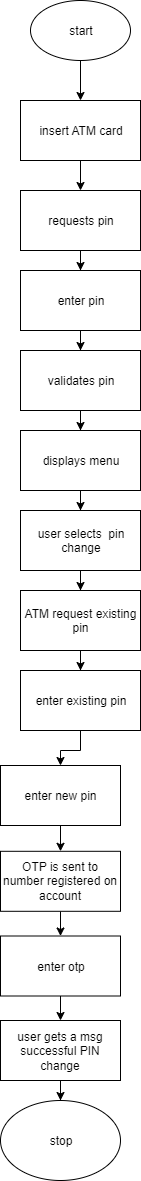

The diagram above was exported from draw.io. Its source (the exported page's mxGraphModel, read from the mxfile embedded in the PNG):
<mxGraphModel dx="1024" dy="1521" grid="1" gridSize="10" guides="1" tooltips="1" connect="1" arrows="1" fold="1" page="1" pageScale="1" pageWidth="827" pageHeight="1169" math="0" shadow="0">
  <root>
    <mxCell id="0" />
    <mxCell id="1" parent="0" />
    <mxCell id="EQJJYtY6HKHEnPplqVnK-27" value="" style="edgeStyle=orthogonalEdgeStyle;rounded=0;orthogonalLoop=1;jettySize=auto;html=1;" edge="1" parent="1" source="EQJJYtY6HKHEnPplqVnK-1" target="EQJJYtY6HKHEnPplqVnK-3">
      <mxGeometry relative="1" as="geometry" />
    </mxCell>
    <mxCell id="EQJJYtY6HKHEnPplqVnK-1" value="start" style="ellipse;whiteSpace=wrap;html=1;" vertex="1" parent="1">
      <mxGeometry x="320" y="-30" width="100" height="60" as="geometry" />
    </mxCell>
    <mxCell id="EQJJYtY6HKHEnPplqVnK-29" value="" style="edgeStyle=orthogonalEdgeStyle;rounded=0;orthogonalLoop=1;jettySize=auto;html=1;" edge="1" parent="1" source="EQJJYtY6HKHEnPplqVnK-3" target="EQJJYtY6HKHEnPplqVnK-4">
      <mxGeometry relative="1" as="geometry" />
    </mxCell>
    <mxCell id="EQJJYtY6HKHEnPplqVnK-3" value="insert ATM card" style="rounded=0;whiteSpace=wrap;html=1;" vertex="1" parent="1">
      <mxGeometry x="310" y="70" width="120" height="60" as="geometry" />
    </mxCell>
    <mxCell id="EQJJYtY6HKHEnPplqVnK-30" value="" style="edgeStyle=orthogonalEdgeStyle;rounded=0;orthogonalLoop=1;jettySize=auto;html=1;" edge="1" parent="1" source="EQJJYtY6HKHEnPplqVnK-4" target="EQJJYtY6HKHEnPplqVnK-5">
      <mxGeometry relative="1" as="geometry" />
    </mxCell>
    <mxCell id="EQJJYtY6HKHEnPplqVnK-4" value="requests pin" style="rounded=0;whiteSpace=wrap;html=1;" vertex="1" parent="1">
      <mxGeometry x="310" y="160" width="120" height="60" as="geometry" />
    </mxCell>
    <mxCell id="EQJJYtY6HKHEnPplqVnK-31" value="" style="edgeStyle=orthogonalEdgeStyle;rounded=0;orthogonalLoop=1;jettySize=auto;html=1;" edge="1" parent="1" source="EQJJYtY6HKHEnPplqVnK-5" target="EQJJYtY6HKHEnPplqVnK-6">
      <mxGeometry relative="1" as="geometry" />
    </mxCell>
    <mxCell id="EQJJYtY6HKHEnPplqVnK-5" value="enter pin" style="rounded=0;whiteSpace=wrap;html=1;" vertex="1" parent="1">
      <mxGeometry x="310" y="240" width="120" height="60" as="geometry" />
    </mxCell>
    <mxCell id="EQJJYtY6HKHEnPplqVnK-32" value="" style="edgeStyle=orthogonalEdgeStyle;rounded=0;orthogonalLoop=1;jettySize=auto;html=1;" edge="1" parent="1" source="EQJJYtY6HKHEnPplqVnK-6" target="EQJJYtY6HKHEnPplqVnK-7">
      <mxGeometry relative="1" as="geometry" />
    </mxCell>
    <mxCell id="EQJJYtY6HKHEnPplqVnK-6" value="validates pin" style="rounded=0;whiteSpace=wrap;html=1;" vertex="1" parent="1">
      <mxGeometry x="310" y="320" width="120" height="60" as="geometry" />
    </mxCell>
    <mxCell id="EQJJYtY6HKHEnPplqVnK-33" value="" style="edgeStyle=orthogonalEdgeStyle;rounded=0;orthogonalLoop=1;jettySize=auto;html=1;" edge="1" parent="1" source="EQJJYtY6HKHEnPplqVnK-7" target="EQJJYtY6HKHEnPplqVnK-8">
      <mxGeometry relative="1" as="geometry" />
    </mxCell>
    <mxCell id="EQJJYtY6HKHEnPplqVnK-7" value="displays menu" style="rounded=0;whiteSpace=wrap;html=1;" vertex="1" parent="1">
      <mxGeometry x="310" y="400" width="120" height="60" as="geometry" />
    </mxCell>
    <mxCell id="EQJJYtY6HKHEnPplqVnK-34" value="" style="edgeStyle=orthogonalEdgeStyle;rounded=0;orthogonalLoop=1;jettySize=auto;html=1;" edge="1" parent="1" source="EQJJYtY6HKHEnPplqVnK-8" target="EQJJYtY6HKHEnPplqVnK-9">
      <mxGeometry relative="1" as="geometry" />
    </mxCell>
    <mxCell id="EQJJYtY6HKHEnPplqVnK-8" value="user selects&amp;nbsp; pin&lt;br&gt;change" style="rounded=0;whiteSpace=wrap;html=1;" vertex="1" parent="1">
      <mxGeometry x="310" y="480" width="120" height="60" as="geometry" />
    </mxCell>
    <mxCell id="EQJJYtY6HKHEnPplqVnK-35" value="" style="edgeStyle=orthogonalEdgeStyle;rounded=0;orthogonalLoop=1;jettySize=auto;html=1;" edge="1" parent="1" source="EQJJYtY6HKHEnPplqVnK-9" target="EQJJYtY6HKHEnPplqVnK-10">
      <mxGeometry relative="1" as="geometry" />
    </mxCell>
    <mxCell id="EQJJYtY6HKHEnPplqVnK-9" value="ATM request existing&lt;br&gt;pin" style="rounded=0;whiteSpace=wrap;html=1;" vertex="1" parent="1">
      <mxGeometry x="310" y="560" width="120" height="60" as="geometry" />
    </mxCell>
    <mxCell id="EQJJYtY6HKHEnPplqVnK-36" value="" style="edgeStyle=orthogonalEdgeStyle;rounded=0;orthogonalLoop=1;jettySize=auto;html=1;" edge="1" parent="1" source="EQJJYtY6HKHEnPplqVnK-10" target="EQJJYtY6HKHEnPplqVnK-40">
      <mxGeometry relative="1" as="geometry">
        <mxPoint x="360" y="735" as="targetPoint" />
      </mxGeometry>
    </mxCell>
    <mxCell id="EQJJYtY6HKHEnPplqVnK-10" value="enter existing pin" style="rounded=0;whiteSpace=wrap;html=1;" vertex="1" parent="1">
      <mxGeometry x="310" y="640" width="120" height="60" as="geometry" />
    </mxCell>
    <mxCell id="EQJJYtY6HKHEnPplqVnK-45" value="" style="edgeStyle=orthogonalEdgeStyle;rounded=0;orthogonalLoop=1;jettySize=auto;html=1;" edge="1" parent="1" source="EQJJYtY6HKHEnPplqVnK-40" target="EQJJYtY6HKHEnPplqVnK-41">
      <mxGeometry relative="1" as="geometry" />
    </mxCell>
    <mxCell id="EQJJYtY6HKHEnPplqVnK-40" value="enter new pin" style="rounded=0;whiteSpace=wrap;html=1;" vertex="1" parent="1">
      <mxGeometry x="290" y="735" width="120" height="60" as="geometry" />
    </mxCell>
    <mxCell id="EQJJYtY6HKHEnPplqVnK-46" value="" style="edgeStyle=orthogonalEdgeStyle;rounded=0;orthogonalLoop=1;jettySize=auto;html=1;" edge="1" parent="1" source="EQJJYtY6HKHEnPplqVnK-41" target="EQJJYtY6HKHEnPplqVnK-42">
      <mxGeometry relative="1" as="geometry" />
    </mxCell>
    <mxCell id="EQJJYtY6HKHEnPplqVnK-41" value="OTP is sent to number registered on account" style="rounded=0;whiteSpace=wrap;html=1;" vertex="1" parent="1">
      <mxGeometry x="290" y="820.800048828125" width="120" height="60" as="geometry" />
    </mxCell>
    <mxCell id="EQJJYtY6HKHEnPplqVnK-47" value="" style="edgeStyle=orthogonalEdgeStyle;rounded=0;orthogonalLoop=1;jettySize=auto;html=1;" edge="1" parent="1" source="EQJJYtY6HKHEnPplqVnK-42" target="EQJJYtY6HKHEnPplqVnK-43">
      <mxGeometry relative="1" as="geometry" />
    </mxCell>
    <mxCell id="EQJJYtY6HKHEnPplqVnK-42" value="enter otp" style="rounded=0;whiteSpace=wrap;html=1;" vertex="1" parent="1">
      <mxGeometry x="290" y="905.5" width="120" height="60" as="geometry" />
    </mxCell>
    <mxCell id="EQJJYtY6HKHEnPplqVnK-48" value="" style="edgeStyle=orthogonalEdgeStyle;rounded=0;orthogonalLoop=1;jettySize=auto;html=1;" edge="1" parent="1" source="EQJJYtY6HKHEnPplqVnK-43" target="EQJJYtY6HKHEnPplqVnK-44">
      <mxGeometry relative="1" as="geometry" />
    </mxCell>
    <mxCell id="EQJJYtY6HKHEnPplqVnK-43" value="user gets a msg&lt;br&gt;successful PIN change" style="rounded=0;whiteSpace=wrap;html=1;" vertex="1" parent="1">
      <mxGeometry x="290" y="990" width="120" height="60" as="geometry" />
    </mxCell>
    <mxCell id="EQJJYtY6HKHEnPplqVnK-44" value="stop" style="ellipse;whiteSpace=wrap;html=1;" vertex="1" parent="1">
      <mxGeometry x="290" y="1070" width="120" height="80" as="geometry" />
    </mxCell>
  </root>
</mxGraphModel>